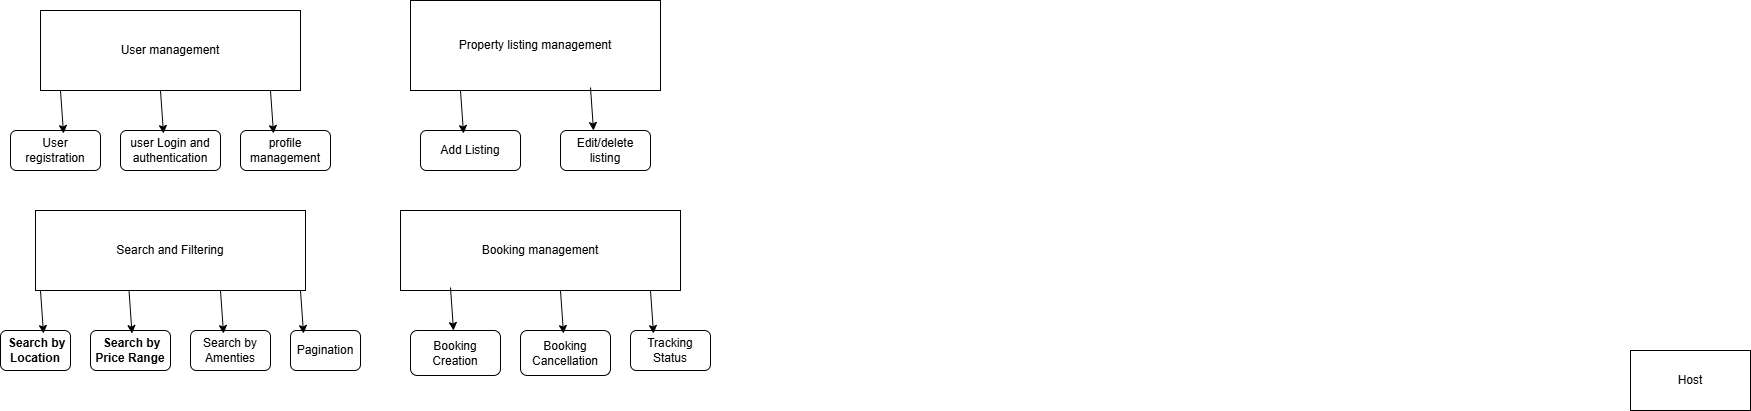

The diagram above was exported from draw.io. Its source (the exported page's mxGraphModel, read from the mxfile embedded in the PNG):
<mxGraphModel dx="872" dy="473" grid="1" gridSize="10" guides="1" tooltips="1" connect="1" arrows="1" fold="1" page="1" pageScale="1" pageWidth="850" pageHeight="1100" math="0" shadow="0">
  <root>
    <mxCell id="0" />
    <mxCell id="1" parent="0" />
    <mxCell id="dmpLGOjEyAvssrviQ_Z6-2" value="Host" style="rounded=0;whiteSpace=wrap;html=1;" vertex="1" parent="1">
      <mxGeometry x="1830" y="380" width="120" height="60" as="geometry" />
    </mxCell>
    <mxCell id="dmpLGOjEyAvssrviQ_Z6-3" value="User management" style="rounded=0;whiteSpace=wrap;html=1;" vertex="1" parent="1">
      <mxGeometry x="240" y="40" width="260" height="80" as="geometry" />
    </mxCell>
    <mxCell id="dmpLGOjEyAvssrviQ_Z6-4" value="User registration" style="rounded=1;whiteSpace=wrap;html=1;" vertex="1" parent="1">
      <mxGeometry x="210" y="160" width="90" height="40" as="geometry" />
    </mxCell>
    <mxCell id="dmpLGOjEyAvssrviQ_Z6-7" value="user Login and authentication" style="rounded=1;whiteSpace=wrap;html=1;" vertex="1" parent="1">
      <mxGeometry x="320" y="160" width="100" height="40" as="geometry" />
    </mxCell>
    <mxCell id="dmpLGOjEyAvssrviQ_Z6-8" value="profile management" style="rounded=1;whiteSpace=wrap;html=1;" vertex="1" parent="1">
      <mxGeometry x="440" y="160" width="90" height="40" as="geometry" />
    </mxCell>
    <mxCell id="dmpLGOjEyAvssrviQ_Z6-11" value="" style="edgeStyle=none;orthogonalLoop=1;jettySize=auto;html=1;rounded=0;exitX=0.058;exitY=0.963;exitDx=0;exitDy=0;exitPerimeter=0;entryX=0.75;entryY=0;entryDx=0;entryDy=0;" edge="1" parent="1">
      <mxGeometry width="100" relative="1" as="geometry">
        <mxPoint x="360" y="120" as="sourcePoint" />
        <mxPoint x="363" y="163" as="targetPoint" />
        <Array as="points" />
      </mxGeometry>
    </mxCell>
    <mxCell id="dmpLGOjEyAvssrviQ_Z6-12" value="" style="edgeStyle=none;orthogonalLoop=1;jettySize=auto;html=1;rounded=0;exitX=0.058;exitY=0.963;exitDx=0;exitDy=0;exitPerimeter=0;entryX=0.75;entryY=0;entryDx=0;entryDy=0;" edge="1" parent="1">
      <mxGeometry width="100" relative="1" as="geometry">
        <mxPoint x="470" y="120" as="sourcePoint" />
        <mxPoint x="473" y="163" as="targetPoint" />
        <Array as="points" />
      </mxGeometry>
    </mxCell>
    <mxCell id="dmpLGOjEyAvssrviQ_Z6-13" value="" style="edgeStyle=none;orthogonalLoop=1;jettySize=auto;html=1;rounded=0;exitX=0.058;exitY=0.963;exitDx=0;exitDy=0;exitPerimeter=0;entryX=0.75;entryY=0;entryDx=0;entryDy=0;" edge="1" parent="1">
      <mxGeometry width="100" relative="1" as="geometry">
        <mxPoint x="260" y="120" as="sourcePoint" />
        <mxPoint x="263" y="163" as="targetPoint" />
        <Array as="points" />
      </mxGeometry>
    </mxCell>
    <mxCell id="dmpLGOjEyAvssrviQ_Z6-14" value="Property listing management" style="rounded=0;whiteSpace=wrap;html=1;" vertex="1" parent="1">
      <mxGeometry x="610" y="30" width="250" height="90" as="geometry" />
    </mxCell>
    <mxCell id="dmpLGOjEyAvssrviQ_Z6-16" value="Edit/delete listing" style="rounded=1;whiteSpace=wrap;html=1;" vertex="1" parent="1">
      <mxGeometry x="760" y="160" width="90" height="40" as="geometry" />
    </mxCell>
    <mxCell id="dmpLGOjEyAvssrviQ_Z6-17" value="Add Listing" style="rounded=1;whiteSpace=wrap;html=1;" vertex="1" parent="1">
      <mxGeometry x="620" y="160" width="100" height="40" as="geometry" />
    </mxCell>
    <mxCell id="dmpLGOjEyAvssrviQ_Z6-18" value="" style="edgeStyle=none;orthogonalLoop=1;jettySize=auto;html=1;rounded=0;exitX=0.058;exitY=0.963;exitDx=0;exitDy=0;exitPerimeter=0;entryX=0.75;entryY=0;entryDx=0;entryDy=0;" edge="1" parent="1">
      <mxGeometry width="100" relative="1" as="geometry">
        <mxPoint x="660" y="120" as="sourcePoint" />
        <mxPoint x="663" y="163" as="targetPoint" />
        <Array as="points" />
      </mxGeometry>
    </mxCell>
    <mxCell id="dmpLGOjEyAvssrviQ_Z6-19" value="" style="edgeStyle=none;orthogonalLoop=1;jettySize=auto;html=1;rounded=0;exitX=0.058;exitY=0.963;exitDx=0;exitDy=0;exitPerimeter=0;entryX=0.75;entryY=0;entryDx=0;entryDy=0;" edge="1" parent="1">
      <mxGeometry width="100" relative="1" as="geometry">
        <mxPoint x="790" y="117" as="sourcePoint" />
        <mxPoint x="793" y="160" as="targetPoint" />
        <Array as="points" />
      </mxGeometry>
    </mxCell>
    <mxCell id="dmpLGOjEyAvssrviQ_Z6-20" value="Search and Filtering" style="rounded=0;whiteSpace=wrap;html=1;" vertex="1" parent="1">
      <mxGeometry x="235" y="240" width="270" height="80" as="geometry" />
    </mxCell>
    <mxCell id="dmpLGOjEyAvssrviQ_Z6-23" value="&lt;b&gt;&amp;nbsp;Search by Location&lt;/b&gt;" style="rounded=1;whiteSpace=wrap;html=1;" vertex="1" parent="1">
      <mxGeometry x="200" y="360" width="70" height="40" as="geometry" />
    </mxCell>
    <mxCell id="dmpLGOjEyAvssrviQ_Z6-24" value="&lt;b&gt;&amp;nbsp;Search by Price Range&lt;/b&gt;" style="rounded=1;whiteSpace=wrap;html=1;" vertex="1" parent="1">
      <mxGeometry x="290" y="360" width="80" height="40" as="geometry" />
    </mxCell>
    <mxCell id="dmpLGOjEyAvssrviQ_Z6-25" value="Booking Creation" style="rounded=1;whiteSpace=wrap;html=1;" vertex="1" parent="1">
      <mxGeometry x="610" y="360" width="90" height="45" as="geometry" />
    </mxCell>
    <mxCell id="dmpLGOjEyAvssrviQ_Z6-26" value="Pagination" style="rounded=1;whiteSpace=wrap;html=1;" vertex="1" parent="1">
      <mxGeometry x="490" y="360" width="70" height="40" as="geometry" />
    </mxCell>
    <mxCell id="dmpLGOjEyAvssrviQ_Z6-27" value="Search by Amenties" style="rounded=1;whiteSpace=wrap;html=1;" vertex="1" parent="1">
      <mxGeometry x="390" y="360" width="80" height="40" as="geometry" />
    </mxCell>
    <mxCell id="dmpLGOjEyAvssrviQ_Z6-30" value="" style="edgeStyle=none;orthogonalLoop=1;jettySize=auto;html=1;rounded=0;exitX=0.058;exitY=0.963;exitDx=0;exitDy=0;exitPerimeter=0;entryX=0.75;entryY=0;entryDx=0;entryDy=0;" edge="1" parent="1">
      <mxGeometry width="100" relative="1" as="geometry">
        <mxPoint x="328.5" y="320" as="sourcePoint" />
        <mxPoint x="331.5" y="363" as="targetPoint" />
        <Array as="points" />
      </mxGeometry>
    </mxCell>
    <mxCell id="dmpLGOjEyAvssrviQ_Z6-32" value="" style="edgeStyle=none;orthogonalLoop=1;jettySize=auto;html=1;rounded=0;exitX=0.058;exitY=0.963;exitDx=0;exitDy=0;exitPerimeter=0;entryX=0.75;entryY=0;entryDx=0;entryDy=0;" edge="1" parent="1">
      <mxGeometry width="100" relative="1" as="geometry">
        <mxPoint x="420" y="320" as="sourcePoint" />
        <mxPoint x="423" y="363" as="targetPoint" />
        <Array as="points" />
      </mxGeometry>
    </mxCell>
    <mxCell id="dmpLGOjEyAvssrviQ_Z6-33" value="" style="edgeStyle=none;orthogonalLoop=1;jettySize=auto;html=1;rounded=0;exitX=0.058;exitY=0.963;exitDx=0;exitDy=0;exitPerimeter=0;entryX=0.75;entryY=0;entryDx=0;entryDy=0;" edge="1" parent="1">
      <mxGeometry width="100" relative="1" as="geometry">
        <mxPoint x="500" y="320" as="sourcePoint" />
        <mxPoint x="503" y="363" as="targetPoint" />
        <Array as="points" />
      </mxGeometry>
    </mxCell>
    <mxCell id="dmpLGOjEyAvssrviQ_Z6-34" value="" style="edgeStyle=none;orthogonalLoop=1;jettySize=auto;html=1;rounded=0;exitX=0.058;exitY=0.963;exitDx=0;exitDy=0;exitPerimeter=0;entryX=0.75;entryY=0;entryDx=0;entryDy=0;" edge="1" parent="1">
      <mxGeometry width="100" relative="1" as="geometry">
        <mxPoint x="240" y="320" as="sourcePoint" />
        <mxPoint x="243" y="363" as="targetPoint" />
        <Array as="points" />
      </mxGeometry>
    </mxCell>
    <mxCell id="dmpLGOjEyAvssrviQ_Z6-35" value="Booking management" style="rounded=0;whiteSpace=wrap;html=1;" vertex="1" parent="1">
      <mxGeometry x="600" y="240" width="280" height="80" as="geometry" />
    </mxCell>
    <mxCell id="dmpLGOjEyAvssrviQ_Z6-39" value="Tracking Status" style="rounded=1;whiteSpace=wrap;html=1;" vertex="1" parent="1">
      <mxGeometry x="830" y="360" width="80" height="40" as="geometry" />
    </mxCell>
    <mxCell id="dmpLGOjEyAvssrviQ_Z6-40" value="Booking Cancellation" style="rounded=1;whiteSpace=wrap;html=1;" vertex="1" parent="1">
      <mxGeometry x="720" y="360" width="90" height="45" as="geometry" />
    </mxCell>
    <mxCell id="dmpLGOjEyAvssrviQ_Z6-51" value="" style="edgeStyle=none;orthogonalLoop=1;jettySize=auto;html=1;rounded=0;exitX=0.058;exitY=0.963;exitDx=0;exitDy=0;exitPerimeter=0;entryX=0.75;entryY=0;entryDx=0;entryDy=0;" edge="1" parent="1">
      <mxGeometry width="100" relative="1" as="geometry">
        <mxPoint x="760" y="320" as="sourcePoint" />
        <mxPoint x="763" y="363" as="targetPoint" />
        <Array as="points" />
      </mxGeometry>
    </mxCell>
    <mxCell id="dmpLGOjEyAvssrviQ_Z6-54" value="" style="edgeStyle=none;orthogonalLoop=1;jettySize=auto;html=1;rounded=0;exitX=0.058;exitY=0.963;exitDx=0;exitDy=0;exitPerimeter=0;entryX=0.75;entryY=0;entryDx=0;entryDy=0;" edge="1" parent="1">
      <mxGeometry width="100" relative="1" as="geometry">
        <mxPoint x="850" y="320" as="sourcePoint" />
        <mxPoint x="853" y="363" as="targetPoint" />
        <Array as="points" />
      </mxGeometry>
    </mxCell>
    <mxCell id="dmpLGOjEyAvssrviQ_Z6-58" value="" style="edgeStyle=none;orthogonalLoop=1;jettySize=auto;html=1;rounded=0;exitX=0.058;exitY=0.963;exitDx=0;exitDy=0;exitPerimeter=0;entryX=0.75;entryY=0;entryDx=0;entryDy=0;" edge="1" parent="1">
      <mxGeometry width="100" relative="1" as="geometry">
        <mxPoint x="650" y="317" as="sourcePoint" />
        <mxPoint x="653" y="360" as="targetPoint" />
        <Array as="points" />
      </mxGeometry>
    </mxCell>
  </root>
</mxGraphModel>